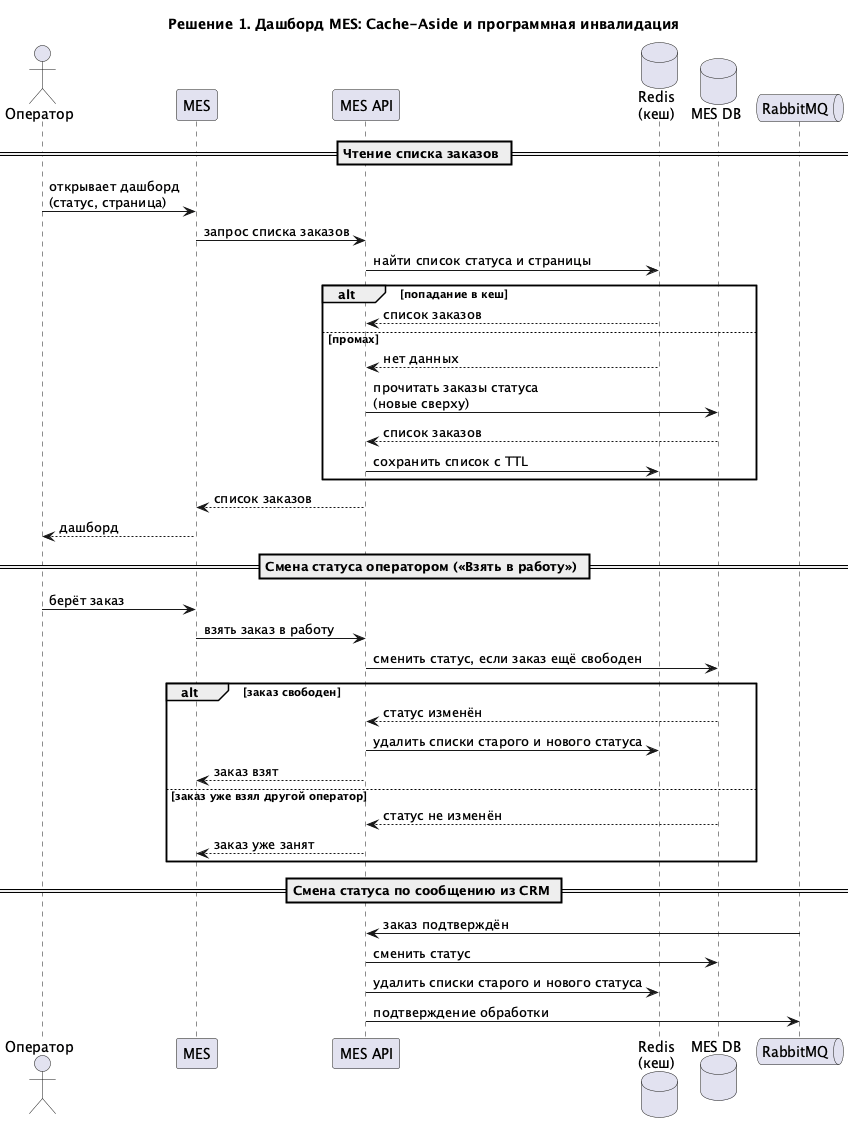

The diagram above was rendered by PlantUML. Its source (embedded in the PNG):
@startuml
title Решение 1. Дашборд MES: Cache-Aside и программная инвалидация

actor "Оператор" as op
participant "MES" as mes
participant "MES API" as api
database "Redis\n(кеш)" as redis
database "MES DB" as db
queue "RabbitMQ" as mq

== Чтение списка заказов ==
op -> mes: открывает дашборд\n(статус, страница)
mes -> api: запрос списка заказов
api -> redis: найти список статуса и страницы
alt попадание в кеш
  redis --> api: список заказов
else промах
  redis --> api: нет данных
  api -> db: прочитать заказы статуса\n(новые сверху)
  db --> api: список заказов
  api -> redis: сохранить список с TTL
end
api --> mes: список заказов
mes --> op: дашборд

== Смена статуса оператором («Взять в работу») ==
op -> mes: берёт заказ
mes -> api: взять заказ в работу
api -> db: сменить статус, если заказ ещё свободен
alt заказ свободен
  db --> api: статус изменён
  api -> redis: удалить списки старого и нового статуса
  api --> mes: заказ взят
else заказ уже взял другой оператор
  db --> api: статус не изменён
  api --> mes: заказ уже занят
end

== Смена статуса по сообщению из CRM ==
mq -> api: заказ подтверждён
api -> db: сменить статус
api -> redis: удалить списки старого и нового статуса
api -> mq: подтверждение обработки
@enduml